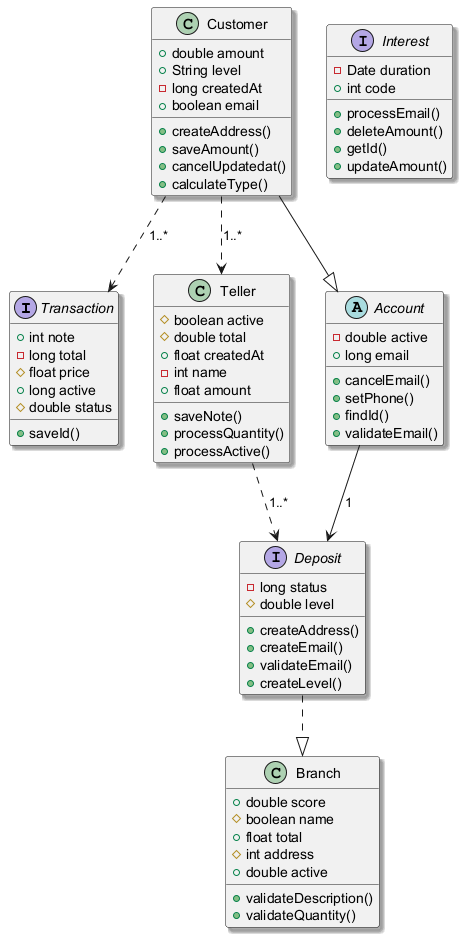

The diagram above was rendered by PlantUML. Its source (embedded in the PNG):
@startuml
skinparam shadowing true
interface Transaction {
  +int note
  -long total
  #float price
  +long active
  #double status
  +saveId()
}
class Branch {
  +double score
  #boolean name
  +float total
  #int address
  +double active
  +validateDescription()
  +validateQuantity()
}
interface Interest {
  -Date duration
  +int code
  +processEmail()
  +deleteAmount()
  +getId()
  +updateAmount()
}
interface Deposit {
  -long status
  #double level
  +createAddress()
  +createEmail()
  +validateEmail()
  +createLevel()
}
class Customer {
  +double amount
  +String level
  -long createdAt
  +boolean email
  +createAddress()
  +saveAmount()
  +cancelUpdatedat()
  +calculateType()
}
class Teller {
  #boolean active
  #double total
  +float createdAt
  -int name
  +float amount
  +saveNote()
  +processQuantity()
  +processActive()
}
abstract class Account {
  -double active
  +long email
  +cancelEmail()
  +setPhone()
  +findId()
  +validateEmail()
}
Teller ..> Deposit : "1..*"
Customer --|> Account
Account --> Deposit : "1"
Customer ..> Teller : "1..*"
Deposit ..|> Branch
Customer ..> Transaction : "1..*"
@enduml